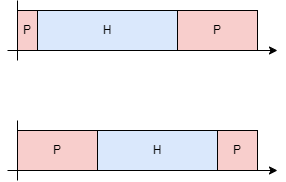

The diagram above was exported from draw.io. Its source (the exported page's mxGraphModel, read from the mxfile embedded in the PNG):
<mxGraphModel dx="503" dy="304" grid="1" gridSize="10" guides="1" tooltips="1" connect="1" arrows="1" fold="1" page="1" pageScale="1" pageWidth="827" pageHeight="1169" math="0" shadow="0">
  <root>
    <mxCell id="0" />
    <mxCell id="1" parent="0" />
    <mxCell id="CuZUhdLgPDa7CTpXMoSr-12" value="" style="group" vertex="1" connectable="0" parent="1">
      <mxGeometry x="190" y="310" width="270" height="60" as="geometry" />
    </mxCell>
    <mxCell id="CuZUhdLgPDa7CTpXMoSr-7" value="" style="endArrow=classic;html=1;rounded=0;" edge="1" parent="CuZUhdLgPDa7CTpXMoSr-12">
      <mxGeometry width="50" height="50" relative="1" as="geometry">
        <mxPoint y="50" as="sourcePoint" />
        <mxPoint x="270" y="50" as="targetPoint" />
      </mxGeometry>
    </mxCell>
    <mxCell id="CuZUhdLgPDa7CTpXMoSr-8" value="P" style="rounded=0;whiteSpace=wrap;html=1;fillColor=#f8cecc;strokeColor=#000000;" vertex="1" parent="CuZUhdLgPDa7CTpXMoSr-12">
      <mxGeometry x="10" y="10" width="80" height="40" as="geometry" />
    </mxCell>
    <mxCell id="CuZUhdLgPDa7CTpXMoSr-9" value="H" style="rounded=0;whiteSpace=wrap;html=1;fillColor=#dae8fc;strokeColor=#000000;" vertex="1" parent="CuZUhdLgPDa7CTpXMoSr-12">
      <mxGeometry x="90" y="10" width="120" height="40" as="geometry" />
    </mxCell>
    <mxCell id="CuZUhdLgPDa7CTpXMoSr-10" value="P" style="rounded=0;whiteSpace=wrap;html=1;fillColor=#f8cecc;strokeColor=#000000;" vertex="1" parent="CuZUhdLgPDa7CTpXMoSr-12">
      <mxGeometry x="210" y="10" width="40" height="40" as="geometry" />
    </mxCell>
    <mxCell id="CuZUhdLgPDa7CTpXMoSr-11" value="" style="endArrow=none;html=1;rounded=0;" edge="1" parent="CuZUhdLgPDa7CTpXMoSr-12">
      <mxGeometry width="50" height="50" relative="1" as="geometry">
        <mxPoint x="10" y="60" as="sourcePoint" />
        <mxPoint x="10" as="targetPoint" />
      </mxGeometry>
    </mxCell>
    <mxCell id="CuZUhdLgPDa7CTpXMoSr-13" value="" style="group" vertex="1" connectable="0" parent="1">
      <mxGeometry x="190" y="190" width="270" height="60" as="geometry" />
    </mxCell>
    <mxCell id="CuZUhdLgPDa7CTpXMoSr-1" value="" style="endArrow=classic;html=1;rounded=0;" edge="1" parent="CuZUhdLgPDa7CTpXMoSr-13">
      <mxGeometry width="50" height="50" relative="1" as="geometry">
        <mxPoint y="50" as="sourcePoint" />
        <mxPoint x="270" y="50" as="targetPoint" />
      </mxGeometry>
    </mxCell>
    <mxCell id="CuZUhdLgPDa7CTpXMoSr-3" value="P" style="rounded=0;whiteSpace=wrap;html=1;fillColor=#f8cecc;strokeColor=#000000;" vertex="1" parent="CuZUhdLgPDa7CTpXMoSr-13">
      <mxGeometry x="10" y="10" width="20" height="40" as="geometry" />
    </mxCell>
    <mxCell id="CuZUhdLgPDa7CTpXMoSr-4" value="H" style="rounded=0;whiteSpace=wrap;html=1;fillColor=#dae8fc;strokeColor=#000000;" vertex="1" parent="CuZUhdLgPDa7CTpXMoSr-13">
      <mxGeometry x="30" y="10" width="140" height="40" as="geometry" />
    </mxCell>
    <mxCell id="CuZUhdLgPDa7CTpXMoSr-5" value="P" style="rounded=0;whiteSpace=wrap;html=1;fillColor=#f8cecc;strokeColor=#000000;" vertex="1" parent="CuZUhdLgPDa7CTpXMoSr-13">
      <mxGeometry x="170" y="10" width="80" height="40" as="geometry" />
    </mxCell>
    <mxCell id="CuZUhdLgPDa7CTpXMoSr-6" value="" style="endArrow=none;html=1;rounded=0;" edge="1" parent="CuZUhdLgPDa7CTpXMoSr-13">
      <mxGeometry width="50" height="50" relative="1" as="geometry">
        <mxPoint x="10" y="60" as="sourcePoint" />
        <mxPoint x="10" as="targetPoint" />
      </mxGeometry>
    </mxCell>
  </root>
</mxGraphModel>